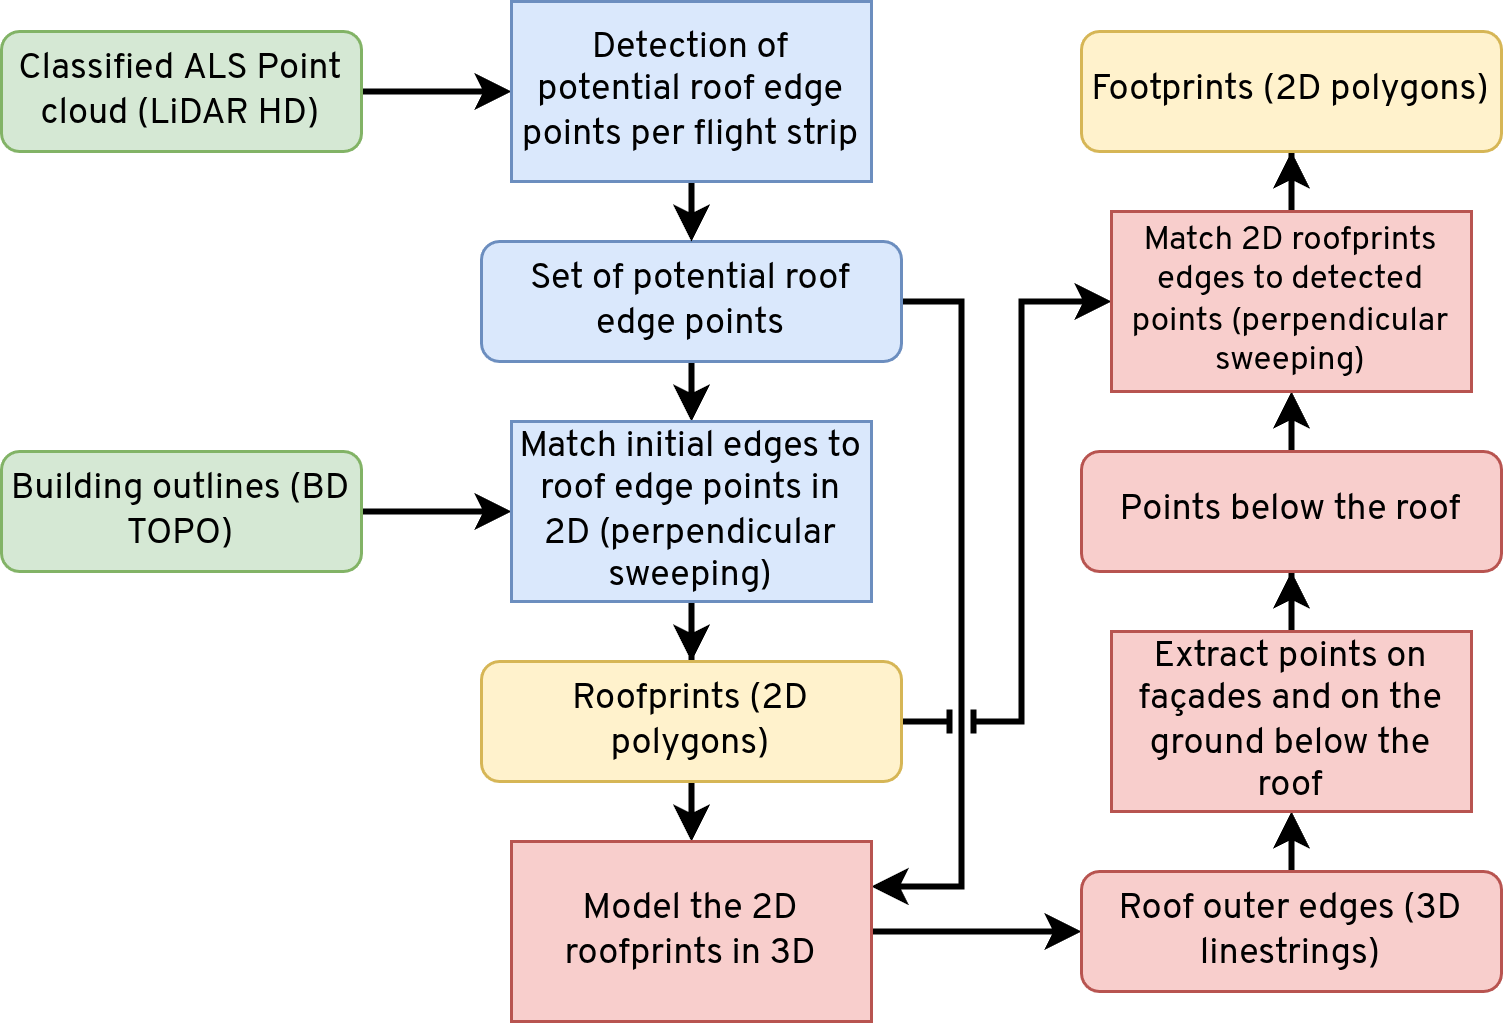

The diagram above was exported from draw.io. Its source (the exported page's mxGraphModel, read from the mxfile embedded in the PNG):
<mxGraphModel dx="2357" dy="2649" grid="1" gridSize="10" guides="1" tooltips="1" connect="1" arrows="1" fold="1" page="1" pageScale="1" pageWidth="827" pageHeight="1169" math="0" shadow="0">
  <root>
    <mxCell id="0" />
    <mxCell id="1" parent="0" />
    <mxCell id="2" edge="1" parent="1" source="3" style="edgeStyle=orthogonalEdgeStyle;rounded=0;orthogonalLoop=1;jettySize=auto;html=1;exitX=1;exitY=0.5;exitDx=0;exitDy=0;entryX=0;entryY=0.5;entryDx=0;entryDy=0;strokeWidth=2;jumpStyle=line;fontFamily=Overpass;" target="10">
      <mxGeometry relative="1" as="geometry">
        <mxPoint x="240" y="-180" as="targetPoint" />
      </mxGeometry>
    </mxCell>
    <mxCell id="3" parent="1" style="rounded=1;whiteSpace=wrap;html=1;spacing=4;fillColor=#d5e8d4;strokeColor=#82b366;fontFamily=Overpass;" value="Classified&amp;nbsp;&lt;span style=&quot;background-color: transparent; color: light-dark(rgb(0, 0, 0), rgb(255, 255, 255));&quot;&gt;ALS Point cloud (LiDAR HD)&lt;/span&gt;" vertex="1">
      <mxGeometry height="40" width="120" x="70" y="-200" as="geometry" />
    </mxCell>
    <mxCell id="4" edge="1" parent="1" source="5" style="edgeStyle=orthogonalEdgeStyle;rounded=0;orthogonalLoop=1;jettySize=auto;html=1;exitX=1;exitY=0.5;exitDx=0;exitDy=0;entryX=0;entryY=0.5;entryDx=0;entryDy=0;strokeWidth=2;jumpStyle=line;fontFamily=Overpass;" target="12">
      <mxGeometry relative="1" as="geometry" />
    </mxCell>
    <mxCell id="5" parent="1" style="rounded=1;whiteSpace=wrap;html=1;spacing=4;fillColor=#d5e8d4;strokeColor=#82b366;fontFamily=Overpass;" value="Building outlines (BD TOPO)" vertex="1">
      <mxGeometry height="40" width="120" x="70" y="-60" as="geometry" />
    </mxCell>
    <mxCell id="6" edge="1" parent="1" source="8" style="edgeStyle=orthogonalEdgeStyle;rounded=0;orthogonalLoop=1;jettySize=auto;html=1;exitX=0.5;exitY=1;exitDx=0;exitDy=0;entryX=0.5;entryY=0;entryDx=0;entryDy=0;strokeWidth=2;jumpStyle=line;fontFamily=Overpass;" target="12">
      <mxGeometry relative="1" as="geometry" />
    </mxCell>
    <mxCell id="7" edge="1" parent="1" source="8" style="edgeStyle=orthogonalEdgeStyle;rounded=0;orthogonalLoop=1;jettySize=auto;html=1;exitX=1;exitY=0.5;exitDx=0;exitDy=0;entryX=1;entryY=0.25;entryDx=0;entryDy=0;strokeWidth=2;jumpStyle=line;fontFamily=Overpass;" target="17">
      <mxGeometry relative="1" as="geometry" />
    </mxCell>
    <mxCell id="8" parent="1" style="rounded=1;whiteSpace=wrap;html=1;spacing=4;fillColor=#dae8fc;strokeColor=#6c8ebf;fontFamily=Overpass;" value="Set of potential roof edge points" vertex="1">
      <mxGeometry height="40" width="140" x="230" y="-130" as="geometry" />
    </mxCell>
    <mxCell id="9" edge="1" parent="1" source="10" style="edgeStyle=orthogonalEdgeStyle;rounded=0;orthogonalLoop=1;jettySize=auto;html=1;exitX=0.5;exitY=1;exitDx=0;exitDy=0;entryX=0.5;entryY=0;entryDx=0;entryDy=0;strokeWidth=2;jumpStyle=line;fontFamily=Overpass;" target="8">
      <mxGeometry relative="1" as="geometry" />
    </mxCell>
    <mxCell id="10" parent="1" style="rounded=0;whiteSpace=wrap;html=1;spacing=4;fillColor=#dae8fc;strokeColor=#6c8ebf;fontFamily=Overpass;" value="Detection of potential roof edge points per flight strip" vertex="1">
      <mxGeometry height="60" width="120" x="240" y="-210" as="geometry" />
    </mxCell>
    <mxCell id="11" edge="1" parent="1" source="12" style="edgeStyle=orthogonalEdgeStyle;rounded=0;orthogonalLoop=1;jettySize=auto;html=1;entryX=0.5;entryY=0;entryDx=0;entryDy=0;strokeWidth=2;jumpStyle=line;fontFamily=Overpass;" target="15">
      <mxGeometry relative="1" as="geometry" />
    </mxCell>
    <mxCell id="12" parent="1" style="rounded=0;whiteSpace=wrap;html=1;spacing=4;fillColor=#dae8fc;strokeColor=#6c8ebf;fontSize=12;fontFamily=Overpass;" value="Match initial edges to roof edge points in 2D (perpendicular sweeping)" vertex="1">
      <mxGeometry height="60" width="120" x="240" y="-70" as="geometry" />
    </mxCell>
    <mxCell id="13" edge="1" parent="1" source="15" style="edgeStyle=orthogonalEdgeStyle;rounded=0;orthogonalLoop=1;jettySize=auto;html=1;exitX=0.5;exitY=1;exitDx=0;exitDy=0;entryX=0.5;entryY=0;entryDx=0;entryDy=0;strokeWidth=2;jumpStyle=line;fontFamily=Overpass;" target="17">
      <mxGeometry relative="1" as="geometry" />
    </mxCell>
    <mxCell id="14" edge="1" parent="1" source="15" style="edgeStyle=orthogonalEdgeStyle;rounded=0;orthogonalLoop=1;jettySize=auto;html=1;exitX=1;exitY=0.5;exitDx=0;exitDy=0;entryX=0;entryY=0.5;entryDx=0;entryDy=0;strokeWidth=2;jumpStyle=line;fontFamily=Overpass;" target="25">
      <mxGeometry relative="1" as="geometry">
        <Array as="points">
          <mxPoint x="410" y="30" />
          <mxPoint x="410" y="-110" />
        </Array>
      </mxGeometry>
    </mxCell>
    <mxCell id="15" parent="1" style="rounded=1;whiteSpace=wrap;html=1;spacing=4;fillColor=#fff2cc;strokeColor=#d6b656;fontFamily=Overpass;" value="Roofprints (2D polygons)" vertex="1">
      <mxGeometry height="40" width="140" x="230" y="10" as="geometry" />
    </mxCell>
    <mxCell id="16" edge="1" parent="1" source="17" style="edgeStyle=orthogonalEdgeStyle;rounded=0;orthogonalLoop=1;jettySize=auto;html=1;entryX=0;entryY=0.5;entryDx=0;entryDy=0;strokeWidth=2;jumpStyle=line;fontFamily=Overpass;" target="19">
      <mxGeometry relative="1" as="geometry" />
    </mxCell>
    <mxCell id="17" parent="1" style="rounded=0;whiteSpace=wrap;html=1;spacing=4;fillColor=#f8cecc;strokeColor=#b85450;fontSize=12;fontFamily=Overpass;" value="Model the 2D roofprints in 3D" vertex="1">
      <mxGeometry height="60" width="120" x="240" y="70" as="geometry" />
    </mxCell>
    <mxCell id="18" edge="1" parent="1" source="19" style="edgeStyle=orthogonalEdgeStyle;rounded=0;orthogonalLoop=1;jettySize=auto;html=1;exitX=0.5;exitY=0;exitDx=0;exitDy=0;entryX=0.5;entryY=1;entryDx=0;entryDy=0;strokeWidth=2;jumpStyle=line;fontFamily=Overpass;" target="21">
      <mxGeometry relative="1" as="geometry" />
    </mxCell>
    <mxCell id="19" parent="1" style="rounded=1;whiteSpace=wrap;html=1;spacing=4;fillColor=#f8cecc;strokeColor=#b85450;fontFamily=Overpass;" value="Roof outer edges (3D linestrings)" vertex="1">
      <mxGeometry height="40" width="140" x="430" y="80" as="geometry" />
    </mxCell>
    <mxCell id="20" edge="1" parent="1" source="21" style="edgeStyle=orthogonalEdgeStyle;rounded=0;orthogonalLoop=1;jettySize=auto;html=1;entryX=0.5;entryY=1;entryDx=0;entryDy=0;strokeWidth=2;jumpStyle=line;fontFamily=Overpass;" target="23">
      <mxGeometry relative="1" as="geometry" />
    </mxCell>
    <mxCell id="21" parent="1" style="rounded=0;whiteSpace=wrap;html=1;spacing=4;fillColor=#f8cecc;strokeColor=#b85450;fontSize=12;fontFamily=Overpass;" value="Extract points on façades and on the ground below the roof" vertex="1">
      <mxGeometry height="60" width="120" x="440" as="geometry" />
    </mxCell>
    <mxCell id="22" edge="1" parent="1" source="23" style="edgeStyle=orthogonalEdgeStyle;rounded=0;orthogonalLoop=1;jettySize=auto;html=1;exitX=0.5;exitY=0;exitDx=0;exitDy=0;entryX=0.5;entryY=1;entryDx=0;entryDy=0;strokeWidth=2;jumpStyle=line;fontFamily=Overpass;" target="25">
      <mxGeometry relative="1" as="geometry" />
    </mxCell>
    <mxCell id="23" parent="1" style="rounded=1;whiteSpace=wrap;html=1;spacing=4;fillColor=#f8cecc;strokeColor=#b85450;fontFamily=Overpass;" value="Points below the roof" vertex="1">
      <mxGeometry height="40" width="140" x="430" y="-60" as="geometry" />
    </mxCell>
    <mxCell id="24" edge="1" parent="1" source="25" style="edgeStyle=orthogonalEdgeStyle;rounded=0;orthogonalLoop=1;jettySize=auto;html=1;entryX=0.5;entryY=1;entryDx=0;entryDy=0;strokeWidth=2;jumpStyle=line;fontFamily=Overpass;" target="26">
      <mxGeometry relative="1" as="geometry" />
    </mxCell>
    <mxCell id="25" parent="1" style="rounded=0;whiteSpace=wrap;html=1;spacing=4;fillColor=#f8cecc;strokeColor=#b85450;fontSize=11;fontFamily=Overpass;" value="Match 2D roofprints edges to detected points (perpendicular sweeping)" vertex="1">
      <mxGeometry height="60" width="120" x="440" y="-140" as="geometry" />
    </mxCell>
    <mxCell id="26" parent="1" style="rounded=1;whiteSpace=wrap;html=1;spacing=4;fillColor=#fff2cc;strokeColor=#d6b656;fontFamily=Overpass;" value="Footprints (2D polygons)" vertex="1">
      <mxGeometry height="40" width="140" x="430" y="-200" as="geometry" />
    </mxCell>
  </root>
</mxGraphModel>